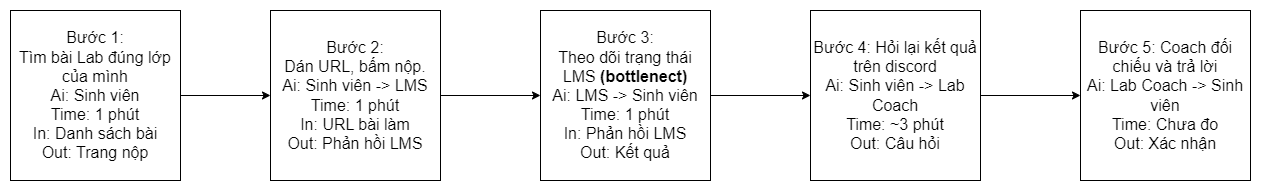

The diagram above was exported from draw.io. Its source (the exported page's mxGraphModel, read from the mxfile embedded in the PNG):
<mxGraphModel dx="1640" dy="1115" grid="1" gridSize="10" guides="1" tooltips="1" connect="1" arrows="1" fold="1" page="1" pageScale="1" pageWidth="850" pageHeight="1100" math="0" shadow="0">
  <root>
    <mxCell id="0" />
    <mxCell id="1" parent="0" />
    <mxCell id="HicQjB8p4OIngVGhskSG-8" style="edgeStyle=orthogonalEdgeStyle;rounded=0;orthogonalLoop=1;jettySize=auto;html=1;" edge="1" parent="1" source="HicQjB8p4OIngVGhskSG-2" target="HicQjB8p4OIngVGhskSG-4">
      <mxGeometry relative="1" as="geometry" />
    </mxCell>
    <mxCell id="HicQjB8p4OIngVGhskSG-2" value="Bước 1:&lt;div style=&quot;font-size: 16px;&quot;&gt;Tìm bài Lab đúng lớp của mình&lt;/div&gt;&lt;div style=&quot;font-size: 16px;&quot;&gt;Ai: Sinh viên&lt;/div&gt;&lt;div style=&quot;font-size: 16px;&quot;&gt;Time: 1 phút&lt;/div&gt;&lt;div style=&quot;font-size: 16px;&quot;&gt;In: Danh sách bài&lt;/div&gt;&lt;div style=&quot;font-size: 16px;&quot;&gt;Out: Trang nộp&lt;/div&gt;" style="whiteSpace=wrap;html=1;aspect=fixed;fontSize=16;" vertex="1" parent="1">
      <mxGeometry x="10" y="200" width="170" height="170" as="geometry" />
    </mxCell>
    <mxCell id="HicQjB8p4OIngVGhskSG-9" style="edgeStyle=orthogonalEdgeStyle;rounded=0;orthogonalLoop=1;jettySize=auto;html=1;" edge="1" parent="1" source="HicQjB8p4OIngVGhskSG-4" target="HicQjB8p4OIngVGhskSG-5">
      <mxGeometry relative="1" as="geometry" />
    </mxCell>
    <mxCell id="HicQjB8p4OIngVGhskSG-4" value="Bước 2:&lt;div style=&quot;font-size: 16px;&quot;&gt;Dán URL, bấm nộp.&lt;/div&gt;&lt;div style=&quot;font-size: 16px;&quot;&gt;Ai: Sinh viên -&amp;gt; LMS&lt;/div&gt;&lt;div style=&quot;font-size: 16px;&quot;&gt;Time: 1 phút&lt;/div&gt;&lt;div style=&quot;font-size: 16px;&quot;&gt;In: URL bài làm&lt;/div&gt;&lt;div style=&quot;font-size: 16px;&quot;&gt;Out: Phản hồi LMS&lt;/div&gt;" style="whiteSpace=wrap;html=1;aspect=fixed;fontSize=16;" vertex="1" parent="1">
      <mxGeometry x="270" y="200" width="170" height="170" as="geometry" />
    </mxCell>
    <mxCell id="HicQjB8p4OIngVGhskSG-10" style="edgeStyle=orthogonalEdgeStyle;rounded=0;orthogonalLoop=1;jettySize=auto;html=1;" edge="1" parent="1" source="HicQjB8p4OIngVGhskSG-5" target="HicQjB8p4OIngVGhskSG-6">
      <mxGeometry relative="1" as="geometry" />
    </mxCell>
    <mxCell id="HicQjB8p4OIngVGhskSG-5" value="Bước 3:&lt;div style=&quot;font-size: 16px;&quot;&gt;&lt;span style=&quot;background-color: initial; font-size: 16px;&quot;&gt;Theo dõi trạng thái LMS &lt;b&gt;(&lt;/b&gt;&lt;/span&gt;&lt;span style=&quot;background-color: initial;&quot;&gt;&lt;b&gt;bottlenect)&lt;/b&gt;&lt;/span&gt;&lt;/div&gt;&lt;div style=&quot;font-size: 16px;&quot;&gt;&lt;span style=&quot;background-color: initial; font-size: 16px;&quot;&gt;Ai: LMS -&amp;gt; Sinh viên&lt;/span&gt;&lt;/div&gt;&lt;div style=&quot;font-size: 16px;&quot;&gt;&lt;span style=&quot;background-color: initial; font-size: 16px;&quot;&gt;Time: 1 phút&lt;/span&gt;&lt;br style=&quot;font-size: 16px;&quot;&gt;&lt;/div&gt;&lt;div style=&quot;font-size: 16px;&quot;&gt;&lt;span style=&quot;background-color: initial; font-size: 16px;&quot;&gt;In: Phản hồi LMS&lt;/span&gt;&lt;/div&gt;&lt;div style=&quot;font-size: 16px;&quot;&gt;&lt;span style=&quot;background-color: initial; font-size: 16px;&quot;&gt;Out: Kết quả&lt;/span&gt;&lt;/div&gt;" style="whiteSpace=wrap;html=1;aspect=fixed;fontSize=16;" vertex="1" parent="1">
      <mxGeometry x="540" y="200" width="170" height="170" as="geometry" />
    </mxCell>
    <mxCell id="HicQjB8p4OIngVGhskSG-11" style="edgeStyle=orthogonalEdgeStyle;rounded=0;orthogonalLoop=1;jettySize=auto;html=1;" edge="1" parent="1" source="HicQjB8p4OIngVGhskSG-6" target="HicQjB8p4OIngVGhskSG-7">
      <mxGeometry relative="1" as="geometry" />
    </mxCell>
    <mxCell id="HicQjB8p4OIngVGhskSG-6" value="Bước 4: Hỏi lại kết quả trên discord&lt;div style=&quot;font-size: 16px;&quot;&gt;Ai: Sinh viên -&amp;gt; Lab Coach&lt;/div&gt;&lt;div style=&quot;font-size: 16px;&quot;&gt;Time: ~3 phút&lt;/div&gt;&lt;div style=&quot;font-size: 16px;&quot;&gt;Out: Câu hỏi&lt;/div&gt;" style="whiteSpace=wrap;html=1;aspect=fixed;fontSize=16;" vertex="1" parent="1">
      <mxGeometry x="810" y="200" width="170" height="170" as="geometry" />
    </mxCell>
    <mxCell id="HicQjB8p4OIngVGhskSG-7" value="Bước 5: Coach đối chiếu và trả lời&lt;div style=&quot;font-size: 16px;&quot;&gt;Ai: Lab Coach -&amp;gt; Sinh viên&lt;/div&gt;&lt;div style=&quot;font-size: 16px;&quot;&gt;Time: Chưa đo&lt;/div&gt;&lt;div style=&quot;font-size: 16px;&quot;&gt;Out: Xác nhận&lt;/div&gt;" style="whiteSpace=wrap;html=1;aspect=fixed;fontSize=16;" vertex="1" parent="1">
      <mxGeometry x="1080" y="200" width="170" height="170" as="geometry" />
    </mxCell>
  </root>
</mxGraphModel>